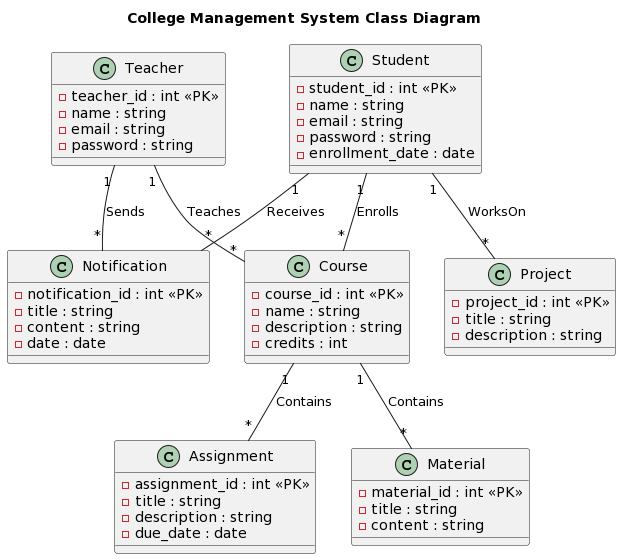

The diagram above was rendered by PlantUML. Its source (embedded in the PNG):
@startuml
title College Management System Class Diagram

class Student {
    - student_id : int <<PK>>
    - name : string
    - email : string
    - password : string
    - enrollment_date : date
}

class Course {
    - course_id : int <<PK>>
    - name : string
    - description : string
    - credits : int
}

class Teacher {
    - teacher_id : int <<PK>>
    - name : string
    - email : string
    - password : string
}

class Assignment {
    - assignment_id : int <<PK>>
    - title : string
    - description : string
    - due_date : date
}

class Material {
    - material_id : int <<PK>>
    - title : string
    - content : string
}

class Notification {
    - notification_id : int <<PK>>
    - title : string
    - content : string
    - date : date
}

class Project {
    - project_id : int <<PK>>
    - title : string
    - description : string
}

Student "1" -- "*" Course : Enrolls
Teacher "1" -- "*" Course : Teaches
Course "1" -- "*" Assignment : Contains
Course "1" -- "*" Material : Contains
Teacher "1" -- "*" Notification : Sends
Student "1" -- "*" Notification : Receives
Student "1" -- "*" Project : WorksOn
@enduml